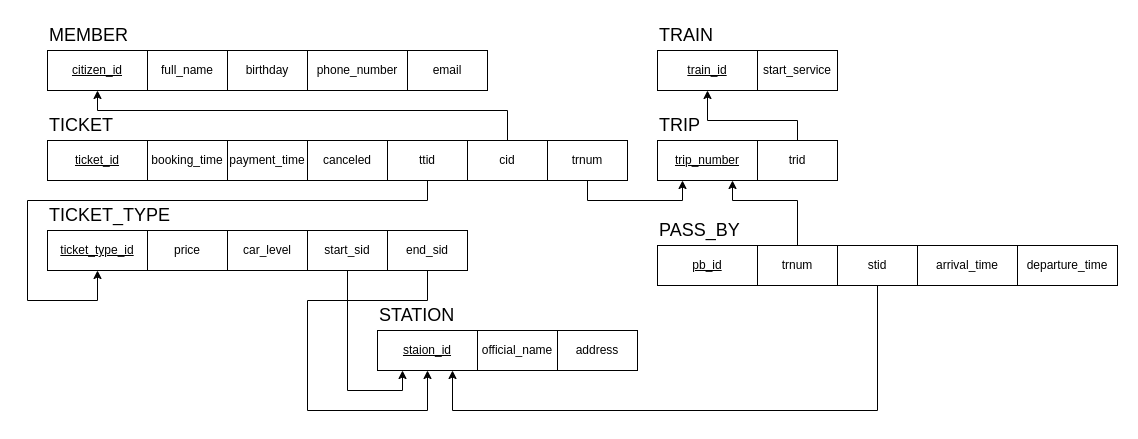

The diagram above was exported from draw.io. Its source (the exported page's mxGraphModel, read from the mxfile embedded in the PNG):
<mxGraphModel dx="1034" dy="472" grid="1" gridSize="10" guides="1" tooltips="1" connect="1" arrows="1" fold="1" page="1" pageScale="1" pageWidth="850" pageHeight="1100" math="0" shadow="0" extFonts="Permanent Marker^https://fonts.googleapis.com/css?family=Permanent+Marker">
  <root>
    <mxCell id="0" />
    <mxCell id="1" parent="0" />
    <mxCell id="Geo8PLcZW9Er49CYnSiy-1" value="&lt;u&gt;citizen_id&lt;/u&gt;" style="rounded=0;whiteSpace=wrap;html=1;" parent="1" vertex="1">
      <mxGeometry x="30" y="70" width="100" height="40" as="geometry" />
    </mxCell>
    <mxCell id="Geo8PLcZW9Er49CYnSiy-2" value="full_name" style="rounded=0;whiteSpace=wrap;html=1;" parent="1" vertex="1">
      <mxGeometry x="130" y="70" width="80" height="40" as="geometry" />
    </mxCell>
    <mxCell id="Geo8PLcZW9Er49CYnSiy-3" value="&lt;font style=&quot;font-size: 18px;&quot;&gt;MEMBER&lt;/font&gt;" style="text;html=1;strokeColor=none;fillColor=none;align=left;verticalAlign=middle;whiteSpace=wrap;rounded=0;" parent="1" vertex="1">
      <mxGeometry x="30" y="40" width="60" height="30" as="geometry" />
    </mxCell>
    <mxCell id="Geo8PLcZW9Er49CYnSiy-4" value="birthday" style="rounded=0;whiteSpace=wrap;html=1;" parent="1" vertex="1">
      <mxGeometry x="210" y="70" width="80" height="40" as="geometry" />
    </mxCell>
    <mxCell id="Geo8PLcZW9Er49CYnSiy-5" value="phone_number" style="rounded=0;whiteSpace=wrap;html=1;" parent="1" vertex="1">
      <mxGeometry x="290" y="70" width="100" height="40" as="geometry" />
    </mxCell>
    <mxCell id="o7wlpk5MUW2HTX_Hrcq_-2" value="email" style="rounded=0;whiteSpace=wrap;html=1;" parent="1" vertex="1">
      <mxGeometry x="390" y="70" width="80" height="40" as="geometry" />
    </mxCell>
    <mxCell id="o7wlpk5MUW2HTX_Hrcq_-3" value="&lt;u&gt;ticket_id&lt;/u&gt;" style="rounded=0;whiteSpace=wrap;html=1;" parent="1" vertex="1">
      <mxGeometry x="30" y="160" width="100" height="40" as="geometry" />
    </mxCell>
    <mxCell id="o7wlpk5MUW2HTX_Hrcq_-4" value="booking_time" style="rounded=0;whiteSpace=wrap;html=1;" parent="1" vertex="1">
      <mxGeometry x="130" y="160" width="80" height="40" as="geometry" />
    </mxCell>
    <mxCell id="o7wlpk5MUW2HTX_Hrcq_-5" value="&lt;font style=&quot;font-size: 18px;&quot;&gt;TICKET&lt;/font&gt;" style="text;html=1;strokeColor=none;fillColor=none;align=left;verticalAlign=middle;whiteSpace=wrap;rounded=0;" parent="1" vertex="1">
      <mxGeometry x="30" y="130" width="60" height="30" as="geometry" />
    </mxCell>
    <mxCell id="o7wlpk5MUW2HTX_Hrcq_-6" value="payment_time" style="rounded=0;whiteSpace=wrap;html=1;" parent="1" vertex="1">
      <mxGeometry x="210" y="160" width="80" height="40" as="geometry" />
    </mxCell>
    <mxCell id="o7wlpk5MUW2HTX_Hrcq_-7" value="canceled" style="rounded=0;whiteSpace=wrap;html=1;" parent="1" vertex="1">
      <mxGeometry x="290" y="160" width="80" height="40" as="geometry" />
    </mxCell>
    <mxCell id="o7wlpk5MUW2HTX_Hrcq_-8" value="ttid" style="rounded=0;whiteSpace=wrap;html=1;" parent="1" vertex="1">
      <mxGeometry x="370" y="160" width="80" height="40" as="geometry" />
    </mxCell>
    <mxCell id="o7wlpk5MUW2HTX_Hrcq_-9" value="cid" style="rounded=0;whiteSpace=wrap;html=1;" parent="1" vertex="1">
      <mxGeometry x="450" y="160" width="80" height="40" as="geometry" />
    </mxCell>
    <mxCell id="o7wlpk5MUW2HTX_Hrcq_-10" value="&lt;u&gt;ticket_type_id&lt;/u&gt;" style="rounded=0;whiteSpace=wrap;html=1;" parent="1" vertex="1">
      <mxGeometry x="30" y="250" width="100" height="40" as="geometry" />
    </mxCell>
    <mxCell id="o7wlpk5MUW2HTX_Hrcq_-11" value="price" style="rounded=0;whiteSpace=wrap;html=1;" parent="1" vertex="1">
      <mxGeometry x="130" y="250" width="80" height="40" as="geometry" />
    </mxCell>
    <mxCell id="o7wlpk5MUW2HTX_Hrcq_-12" value="&lt;font style=&quot;font-size: 18px;&quot;&gt;TICKET_TYPE&lt;/font&gt;" style="text;html=1;strokeColor=none;fillColor=none;align=left;verticalAlign=middle;whiteSpace=wrap;rounded=0;" parent="1" vertex="1">
      <mxGeometry x="30" y="220" width="60" height="30" as="geometry" />
    </mxCell>
    <mxCell id="o7wlpk5MUW2HTX_Hrcq_-13" value="car_level" style="rounded=0;whiteSpace=wrap;html=1;" parent="1" vertex="1">
      <mxGeometry x="210" y="250" width="80" height="40" as="geometry" />
    </mxCell>
    <mxCell id="o7wlpk5MUW2HTX_Hrcq_-14" value="start_sid" style="rounded=0;whiteSpace=wrap;html=1;" parent="1" vertex="1">
      <mxGeometry x="290" y="250" width="80" height="40" as="geometry" />
    </mxCell>
    <mxCell id="o7wlpk5MUW2HTX_Hrcq_-15" value="end_sid" style="rounded=0;whiteSpace=wrap;html=1;" parent="1" vertex="1">
      <mxGeometry x="370" y="250" width="80" height="40" as="geometry" />
    </mxCell>
    <mxCell id="o7wlpk5MUW2HTX_Hrcq_-17" value="&lt;u&gt;staion_id&lt;/u&gt;" style="rounded=0;whiteSpace=wrap;html=1;" parent="1" vertex="1">
      <mxGeometry x="360" y="350" width="100" height="40" as="geometry" />
    </mxCell>
    <mxCell id="o7wlpk5MUW2HTX_Hrcq_-18" value="official_name" style="rounded=0;whiteSpace=wrap;html=1;" parent="1" vertex="1">
      <mxGeometry x="460" y="350" width="80" height="40" as="geometry" />
    </mxCell>
    <mxCell id="o7wlpk5MUW2HTX_Hrcq_-19" value="&lt;font style=&quot;font-size: 18px;&quot;&gt;STATION&lt;/font&gt;" style="text;html=1;strokeColor=none;fillColor=none;align=left;verticalAlign=middle;whiteSpace=wrap;rounded=0;" parent="1" vertex="1">
      <mxGeometry x="360" y="320" width="60" height="30" as="geometry" />
    </mxCell>
    <mxCell id="o7wlpk5MUW2HTX_Hrcq_-20" value="address" style="rounded=0;whiteSpace=wrap;html=1;" parent="1" vertex="1">
      <mxGeometry x="540" y="350" width="80" height="40" as="geometry" />
    </mxCell>
    <mxCell id="o7wlpk5MUW2HTX_Hrcq_-23" value="" style="endArrow=classic;html=1;rounded=0;exitX=0.5;exitY=1;exitDx=0;exitDy=0;entryX=0.25;entryY=1;entryDx=0;entryDy=0;" parent="1" source="o7wlpk5MUW2HTX_Hrcq_-14" target="o7wlpk5MUW2HTX_Hrcq_-17" edge="1">
      <mxGeometry width="50" height="50" relative="1" as="geometry">
        <mxPoint x="400" y="280" as="sourcePoint" />
        <mxPoint x="450" y="230" as="targetPoint" />
        <Array as="points">
          <mxPoint x="330" y="410" />
          <mxPoint x="385" y="410" />
        </Array>
      </mxGeometry>
    </mxCell>
    <mxCell id="o7wlpk5MUW2HTX_Hrcq_-25" value="" style="endArrow=classic;html=1;rounded=0;exitX=0.5;exitY=1;exitDx=0;exitDy=0;entryX=0.5;entryY=1;entryDx=0;entryDy=0;" parent="1" source="o7wlpk5MUW2HTX_Hrcq_-15" target="o7wlpk5MUW2HTX_Hrcq_-17" edge="1">
      <mxGeometry width="50" height="50" relative="1" as="geometry">
        <mxPoint x="400" y="280" as="sourcePoint" />
        <mxPoint x="450" y="230" as="targetPoint" />
        <Array as="points">
          <mxPoint x="410" y="320" />
          <mxPoint x="290" y="320" />
          <mxPoint x="290" y="430" />
          <mxPoint x="410" y="430" />
        </Array>
      </mxGeometry>
    </mxCell>
    <mxCell id="o7wlpk5MUW2HTX_Hrcq_-26" value="&lt;u&gt;trip_number&lt;/u&gt;" style="rounded=0;whiteSpace=wrap;html=1;" parent="1" vertex="1">
      <mxGeometry x="640" y="160" width="100" height="40" as="geometry" />
    </mxCell>
    <mxCell id="o7wlpk5MUW2HTX_Hrcq_-27" value="trid" style="rounded=0;whiteSpace=wrap;html=1;" parent="1" vertex="1">
      <mxGeometry x="740" y="160" width="80" height="40" as="geometry" />
    </mxCell>
    <mxCell id="o7wlpk5MUW2HTX_Hrcq_-28" value="&lt;font style=&quot;font-size: 18px;&quot;&gt;TRIP&lt;/font&gt;" style="text;html=1;strokeColor=none;fillColor=none;align=left;verticalAlign=middle;whiteSpace=wrap;rounded=0;" parent="1" vertex="1">
      <mxGeometry x="640" y="130" width="60" height="30" as="geometry" />
    </mxCell>
    <mxCell id="o7wlpk5MUW2HTX_Hrcq_-33" value="trnum" style="rounded=0;whiteSpace=wrap;html=1;" parent="1" vertex="1">
      <mxGeometry x="530" y="160" width="80" height="40" as="geometry" />
    </mxCell>
    <mxCell id="o7wlpk5MUW2HTX_Hrcq_-35" value="&lt;u&gt;pb_id&lt;/u&gt;" style="rounded=0;whiteSpace=wrap;html=1;" parent="1" vertex="1">
      <mxGeometry x="640" y="265" width="100" height="40" as="geometry" />
    </mxCell>
    <mxCell id="o7wlpk5MUW2HTX_Hrcq_-36" value="trnum" style="rounded=0;whiteSpace=wrap;html=1;" parent="1" vertex="1">
      <mxGeometry x="740" y="265" width="80" height="40" as="geometry" />
    </mxCell>
    <mxCell id="o7wlpk5MUW2HTX_Hrcq_-37" value="&lt;font style=&quot;font-size: 18px;&quot;&gt;PASS_BY&lt;/font&gt;" style="text;html=1;strokeColor=none;fillColor=none;align=left;verticalAlign=middle;whiteSpace=wrap;rounded=0;" parent="1" vertex="1">
      <mxGeometry x="640" y="235" width="60" height="30" as="geometry" />
    </mxCell>
    <mxCell id="o7wlpk5MUW2HTX_Hrcq_-38" value="stid" style="rounded=0;whiteSpace=wrap;html=1;" parent="1" vertex="1">
      <mxGeometry x="820" y="265" width="80" height="40" as="geometry" />
    </mxCell>
    <mxCell id="o7wlpk5MUW2HTX_Hrcq_-39" value="arrival_time" style="rounded=0;whiteSpace=wrap;html=1;" parent="1" vertex="1">
      <mxGeometry x="900" y="265" width="100" height="40" as="geometry" />
    </mxCell>
    <mxCell id="o7wlpk5MUW2HTX_Hrcq_-42" value="departure_time" style="rounded=0;whiteSpace=wrap;html=1;" parent="1" vertex="1">
      <mxGeometry x="1000" y="265" width="100" height="40" as="geometry" />
    </mxCell>
    <mxCell id="o7wlpk5MUW2HTX_Hrcq_-43" value="&lt;u&gt;train_id&lt;/u&gt;" style="rounded=0;whiteSpace=wrap;html=1;" parent="1" vertex="1">
      <mxGeometry x="640" y="70" width="100" height="40" as="geometry" />
    </mxCell>
    <mxCell id="o7wlpk5MUW2HTX_Hrcq_-44" value="start_service" style="rounded=0;whiteSpace=wrap;html=1;" parent="1" vertex="1">
      <mxGeometry x="740" y="70" width="80" height="40" as="geometry" />
    </mxCell>
    <mxCell id="o7wlpk5MUW2HTX_Hrcq_-45" value="&lt;font style=&quot;font-size: 18px;&quot;&gt;TRAIN&lt;/font&gt;" style="text;html=1;strokeColor=none;fillColor=none;align=left;verticalAlign=middle;whiteSpace=wrap;rounded=0;" parent="1" vertex="1">
      <mxGeometry x="640" y="40" width="60" height="30" as="geometry" />
    </mxCell>
    <mxCell id="o7wlpk5MUW2HTX_Hrcq_-50" value="" style="endArrow=classic;html=1;rounded=0;entryX=0.5;entryY=1;entryDx=0;entryDy=0;exitX=0.5;exitY=0;exitDx=0;exitDy=0;" parent="1" source="o7wlpk5MUW2HTX_Hrcq_-27" target="o7wlpk5MUW2HTX_Hrcq_-43" edge="1">
      <mxGeometry width="50" height="50" relative="1" as="geometry">
        <mxPoint x="730" y="280" as="sourcePoint" />
        <mxPoint x="780" y="230" as="targetPoint" />
        <Array as="points">
          <mxPoint x="780" y="140" />
          <mxPoint x="690" y="140" />
        </Array>
      </mxGeometry>
    </mxCell>
    <mxCell id="o7wlpk5MUW2HTX_Hrcq_-51" value="" style="endArrow=classic;html=1;rounded=0;exitX=0.5;exitY=1;exitDx=0;exitDy=0;entryX=0.25;entryY=1;entryDx=0;entryDy=0;" parent="1" source="o7wlpk5MUW2HTX_Hrcq_-33" target="o7wlpk5MUW2HTX_Hrcq_-26" edge="1">
      <mxGeometry width="50" height="50" relative="1" as="geometry">
        <mxPoint x="650" y="280" as="sourcePoint" />
        <mxPoint x="700" y="230" as="targetPoint" />
        <Array as="points">
          <mxPoint x="570" y="220" />
          <mxPoint x="665" y="220" />
        </Array>
      </mxGeometry>
    </mxCell>
    <mxCell id="o7wlpk5MUW2HTX_Hrcq_-52" value="" style="endArrow=classic;html=1;rounded=0;exitX=0.5;exitY=0;exitDx=0;exitDy=0;entryX=0.75;entryY=1;entryDx=0;entryDy=0;" parent="1" source="o7wlpk5MUW2HTX_Hrcq_-36" target="o7wlpk5MUW2HTX_Hrcq_-26" edge="1">
      <mxGeometry width="50" height="50" relative="1" as="geometry">
        <mxPoint x="650" y="280" as="sourcePoint" />
        <mxPoint x="700" y="230" as="targetPoint" />
        <Array as="points">
          <mxPoint x="780" y="220" />
          <mxPoint x="715" y="220" />
        </Array>
      </mxGeometry>
    </mxCell>
    <mxCell id="o7wlpk5MUW2HTX_Hrcq_-53" value="" style="endArrow=classic;html=1;rounded=0;exitX=0.5;exitY=1;exitDx=0;exitDy=0;entryX=0.75;entryY=1;entryDx=0;entryDy=0;" parent="1" source="o7wlpk5MUW2HTX_Hrcq_-38" target="o7wlpk5MUW2HTX_Hrcq_-17" edge="1">
      <mxGeometry width="50" height="50" relative="1" as="geometry">
        <mxPoint x="650" y="400" as="sourcePoint" />
        <mxPoint x="700" y="350" as="targetPoint" />
        <Array as="points">
          <mxPoint x="860" y="430" />
          <mxPoint x="435" y="430" />
        </Array>
      </mxGeometry>
    </mxCell>
    <mxCell id="o7wlpk5MUW2HTX_Hrcq_-54" value="" style="endArrow=classic;html=1;rounded=0;exitX=0.5;exitY=0;exitDx=0;exitDy=0;entryX=0.5;entryY=1;entryDx=0;entryDy=0;" parent="1" source="o7wlpk5MUW2HTX_Hrcq_-9" target="Geo8PLcZW9Er49CYnSiy-1" edge="1">
      <mxGeometry width="50" height="50" relative="1" as="geometry">
        <mxPoint x="410" y="160" as="sourcePoint" />
        <mxPoint x="460" y="110" as="targetPoint" />
        <Array as="points">
          <mxPoint x="490" y="130" />
          <mxPoint x="80" y="130" />
        </Array>
      </mxGeometry>
    </mxCell>
    <mxCell id="9tJUoPblhfJApzWNhZra-2" value="" style="endArrow=classic;html=1;rounded=0;exitX=0.5;exitY=1;exitDx=0;exitDy=0;entryX=0.5;entryY=1;entryDx=0;entryDy=0;" edge="1" parent="1" source="o7wlpk5MUW2HTX_Hrcq_-8" target="o7wlpk5MUW2HTX_Hrcq_-10">
      <mxGeometry width="50" height="50" relative="1" as="geometry">
        <mxPoint x="500" y="270" as="sourcePoint" />
        <mxPoint x="550" y="220" as="targetPoint" />
        <Array as="points">
          <mxPoint x="410" y="220" />
          <mxPoint x="10" y="220" />
          <mxPoint x="10" y="320" />
          <mxPoint x="80" y="320" />
        </Array>
      </mxGeometry>
    </mxCell>
  </root>
</mxGraphModel>